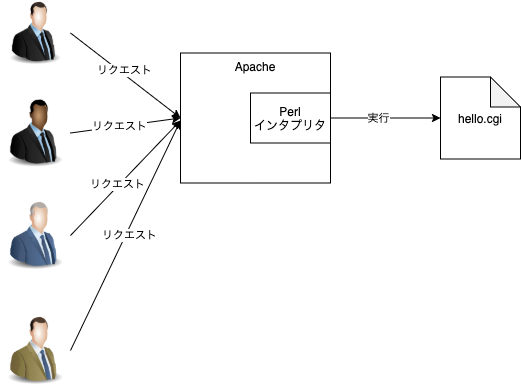

The diagram above was exported from draw.io. Its source (the exported page's mxGraphModel, read from the mxfile embedded in the PNG):
<mxGraphModel dx="654" dy="1095" grid="1" gridSize="10" guides="1" tooltips="1" connect="1" arrows="1" fold="1" page="1" pageScale="1" pageWidth="827" pageHeight="1169" math="0" shadow="0">
  <root>
    <mxCell id="0" />
    <mxCell id="1" parent="0" />
    <mxCell id="9" style="rounded=0;orthogonalLoop=1;jettySize=auto;html=1;exitX=1;exitY=0.5;exitDx=0;exitDy=0;entryX=0;entryY=0.5;entryDx=0;entryDy=0;" edge="1" parent="1" source="2" target="3">
      <mxGeometry relative="1" as="geometry" />
    </mxCell>
    <mxCell id="13" value="リクエスト" style="edgeLabel;html=1;align=center;verticalAlign=middle;resizable=0;points=[];" vertex="1" connectable="0" parent="9">
      <mxGeometry x="-0.0668" y="3" relative="1" as="geometry">
        <mxPoint as="offset" />
      </mxGeometry>
    </mxCell>
    <mxCell id="2" value="" style="image;html=1;image=img/lib/clip_art/people/Suit_Man_128x128.png" vertex="1" parent="1">
      <mxGeometry x="40" y="20" width="70" height="65" as="geometry" />
    </mxCell>
    <mxCell id="3" value="Apache" style="whiteSpace=wrap;html=1;verticalAlign=top;" vertex="1" parent="1">
      <mxGeometry x="220" y="72.5" width="150" height="130" as="geometry" />
    </mxCell>
    <mxCell id="4" value="hello.cgi" style="shape=note;whiteSpace=wrap;html=1;backgroundOutline=1;darkOpacity=0.05;" vertex="1" parent="1">
      <mxGeometry x="480" y="96.5" width="80" height="82" as="geometry" />
    </mxCell>
    <mxCell id="17" style="edgeStyle=none;rounded=0;orthogonalLoop=1;jettySize=auto;html=1;exitX=1;exitY=0.5;exitDx=0;exitDy=0;entryX=0;entryY=0.5;entryDx=0;entryDy=0;entryPerimeter=0;" edge="1" parent="1" source="5" target="4">
      <mxGeometry relative="1" as="geometry" />
    </mxCell>
    <mxCell id="18" value="実行" style="edgeLabel;html=1;align=center;verticalAlign=middle;resizable=0;points=[];" vertex="1" connectable="0" parent="17">
      <mxGeometry x="-0.1455" y="1" relative="1" as="geometry">
        <mxPoint y="1" as="offset" />
      </mxGeometry>
    </mxCell>
    <mxCell id="5" value="Perl&lt;br&gt;インタプリタ" style="whiteSpace=wrap;html=1;" vertex="1" parent="1">
      <mxGeometry x="290" y="112.5" width="80" height="50" as="geometry" />
    </mxCell>
    <mxCell id="10" style="edgeStyle=none;rounded=0;orthogonalLoop=1;jettySize=auto;html=1;exitX=1;exitY=0.5;exitDx=0;exitDy=0;entryX=0;entryY=0.5;entryDx=0;entryDy=0;" edge="1" parent="1" source="6" target="3">
      <mxGeometry relative="1" as="geometry" />
    </mxCell>
    <mxCell id="14" value="リクエスト" style="edgeLabel;html=1;align=center;verticalAlign=middle;resizable=0;points=[];" vertex="1" connectable="0" parent="10">
      <mxGeometry x="-0.1095" relative="1" as="geometry">
        <mxPoint as="offset" />
      </mxGeometry>
    </mxCell>
    <mxCell id="6" value="" style="image;html=1;image=img/lib/clip_art/people/Suit_Man_Black_128x128.png" vertex="1" parent="1">
      <mxGeometry x="40" y="117.5" width="70" height="70" as="geometry" />
    </mxCell>
    <mxCell id="11" style="edgeStyle=none;rounded=0;orthogonalLoop=1;jettySize=auto;html=1;exitX=1;exitY=0.5;exitDx=0;exitDy=0;" edge="1" parent="1" source="7">
      <mxGeometry relative="1" as="geometry">
        <mxPoint x="220" y="140" as="targetPoint" />
      </mxGeometry>
    </mxCell>
    <mxCell id="15" value="リクエスト" style="edgeLabel;html=1;align=center;verticalAlign=middle;resizable=0;points=[];" vertex="1" connectable="0" parent="11">
      <mxGeometry x="-0.1372" y="2" relative="1" as="geometry">
        <mxPoint as="offset" />
      </mxGeometry>
    </mxCell>
    <mxCell id="7" value="" style="image;html=1;image=img/lib/clip_art/people/Suit_Man_Blue_128x128.png" vertex="1" parent="1">
      <mxGeometry x="40" y="215" width="70" height="80" as="geometry" />
    </mxCell>
    <mxCell id="12" style="edgeStyle=none;rounded=0;orthogonalLoop=1;jettySize=auto;html=1;exitX=1;exitY=0.5;exitDx=0;exitDy=0;" edge="1" parent="1" source="8">
      <mxGeometry relative="1" as="geometry">
        <mxPoint x="220" y="140" as="targetPoint" />
      </mxGeometry>
    </mxCell>
    <mxCell id="16" value="リクエスト" style="edgeLabel;html=1;align=center;verticalAlign=middle;resizable=0;points=[];" vertex="1" connectable="0" parent="12">
      <mxGeometry x="0.0206" y="-3" relative="1" as="geometry">
        <mxPoint as="offset" />
      </mxGeometry>
    </mxCell>
    <mxCell id="8" value="" style="image;html=1;image=img/lib/clip_art/people/Suit_Man_Green_128x128.png" vertex="1" parent="1">
      <mxGeometry x="40" y="335" width="70" height="70" as="geometry" />
    </mxCell>
  </root>
</mxGraphModel>